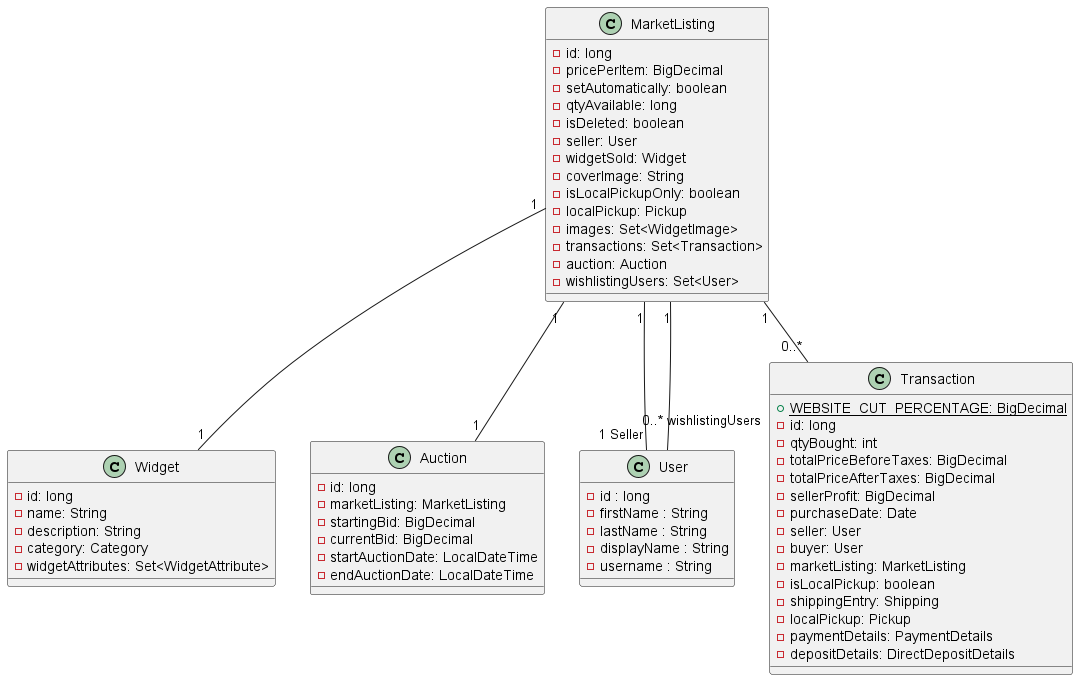

The diagram above was rendered by PlantUML. Its source (embedded in the PNG):
@startuml
class MarketListing [[java:edu.sru.cpsc.webshopping.domain.market.MarketListing]] {
	-id: long
	-pricePerItem: BigDecimal
	-setAutomatically: boolean
	-qtyAvailable: long
	-isDeleted: boolean
	-seller: User
	-widgetSold: Widget
	-coverImage: String
	-isLocalPickupOnly: boolean
	-localPickup: Pickup
	-images: Set<WidgetImage>
	-transactions: Set<Transaction>
	-auction: Auction
	-wishlistingUsers: Set<User>
}

class Widget [[java:edu.sru.cpsc.webshopping.domain.widgets.Widget]] {
	-id: long
	-name: String
	-description: String
	-category: Category
	-widgetAttributes: Set<WidgetAttribute>
}

class Auction [[java:edu.sru.cpsc.webshopping.domain.market.Auction]] {
	-id: long
	-marketListing: MarketListing
	-startingBid: BigDecimal
	-currentBid: BigDecimal
	-startAuctionDate: LocalDateTime
	-endAuctionDate: LocalDateTime
}

class User {
    - id : long
    - firstName : String
    - lastName : String
    - displayName : String
    - username : String
}

class Transaction [[java:edu.sru.cpsc.webshopping.domain.market.Transaction]] {
	+{static} WEBSITE_CUT_PERCENTAGE: BigDecimal
	-id: long
	-qtyBought: int
	-totalPriceBeforeTaxes: BigDecimal
	-totalPriceAfterTaxes: BigDecimal
	-sellerProfit: BigDecimal
	-purchaseDate: Date
	-seller: User
	-buyer: User
	-marketListing: MarketListing
	-isLocalPickup: boolean
	-shippingEntry: Shipping
	-localPickup: Pickup
	-paymentDetails: PaymentDetails
	-depositDetails: DirectDepositDetails
}

MarketListing "1" -- "1" Widget
MarketListing "1" -- "1" Auction
MarketListing "1" -- "1 Seller" User
MarketListing "1" -- "0..* wishlistingUsers" User
MarketListing "1" -- "0..*" Transaction

@enduml